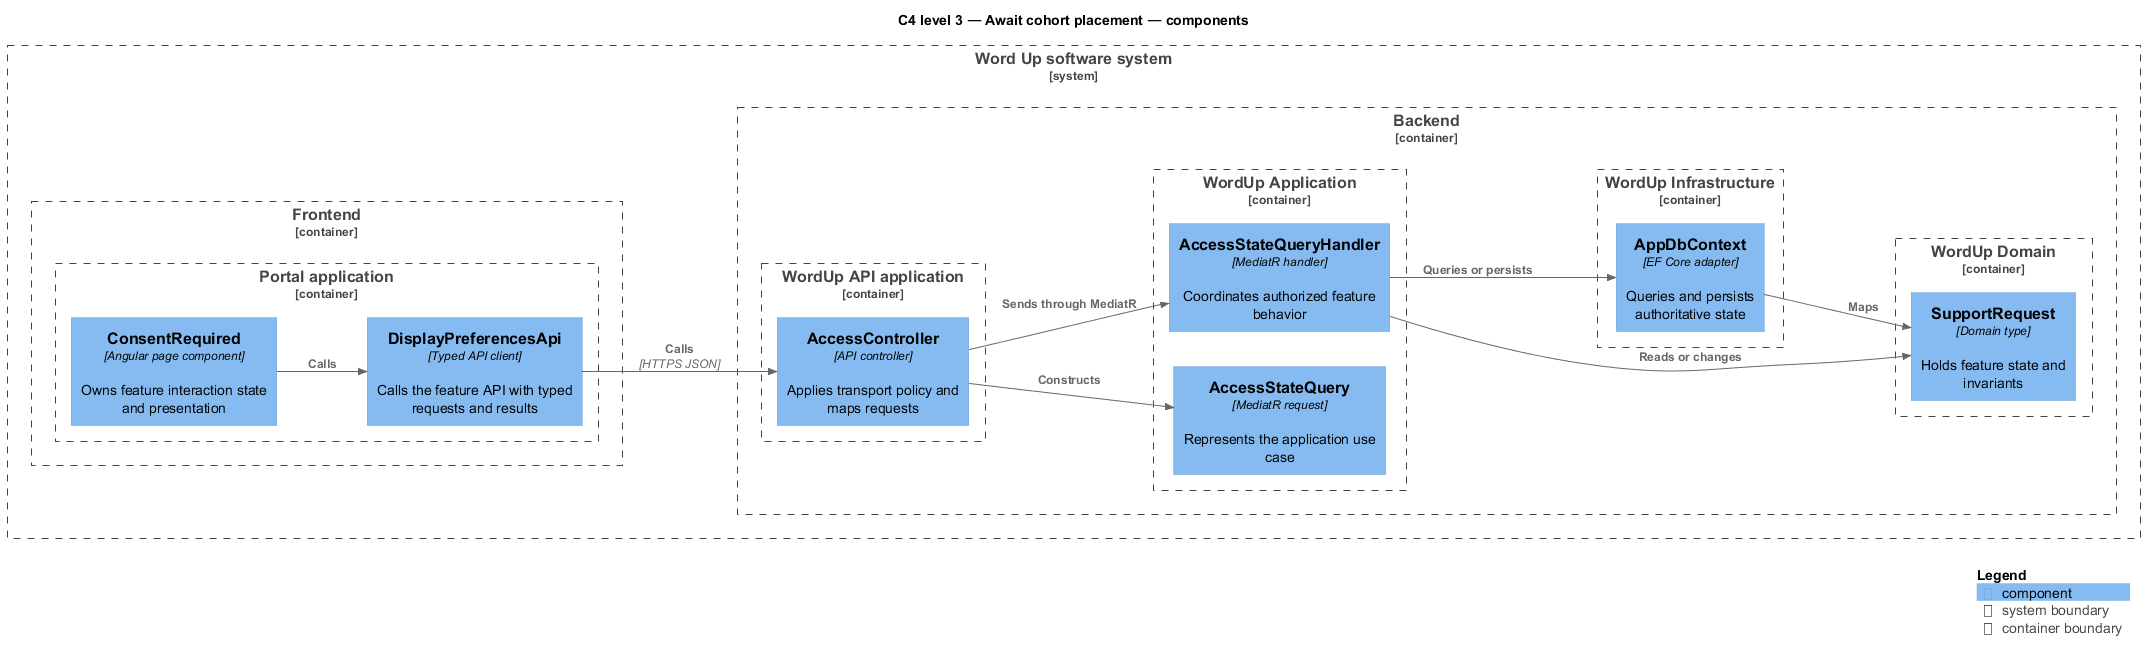

The diagram above was rendered by PlantUML. Its source (embedded in the PNG):
@startuml
!include <C4/C4_Component>
LAYOUT_LEFT_RIGHT()
title C4 level 3 — Await cohort placement — components
System_Boundary(wordup, "Word Up software system") {
  Container_Boundary(frontend, "Frontend") {
    Container_Boundary(frontend_app, "Portal application") {
      Component(page, "ConsentRequired", "Angular page component", "Owns feature interaction state and presentation")
      Component(client, "DisplayPreferencesApi", "Typed API client", "Calls the feature API with typed requests and results")
    }
  }
  Container_Boundary(backend, "Backend") {
    Container_Boundary(api_app, "WordUp API application") {
      Component(controller, "AccessController", "API controller", "Applies transport policy and maps requests")
    }
    Container_Boundary(application, "WordUp Application") {
      Component(request, "AccessStateQuery", "MediatR request", "Represents the application use case")
      Component(handler, "AccessStateQueryHandler", "MediatR handler", "Coordinates authorized feature behavior")
    }
    Container_Boundary(domain, "WordUp Domain") {
      Component(entity, "SupportRequest", "Domain type", "Holds feature state and invariants")
    }
    Container_Boundary(infrastructure, "WordUp Infrastructure") {
      Component(persistence, "AppDbContext", "EF Core adapter", "Queries and persists authoritative state")
    }
  }
}
Rel(page, client, "Calls")
Rel(client, controller, "Calls", "HTTPS JSON")
Rel(controller, request, "Constructs")
Rel(controller, handler, "Sends through MediatR")
Rel(handler, entity, "Reads or changes")
Rel(handler, persistence, "Queries or persists")
Rel(persistence, entity, "Maps")
SHOW_LEGEND()
@enduml